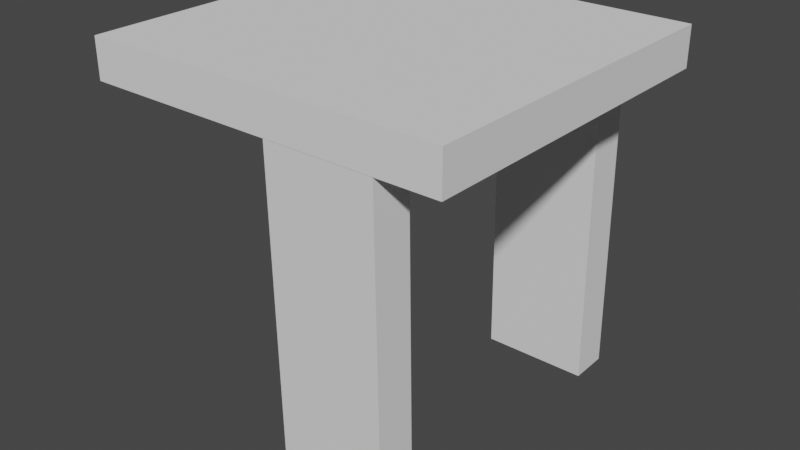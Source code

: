 # Source: ponte_parte_longa_.blend  (saved by Blender 3.1.7; exported with 4.5.12 LTS)
import bpy
from mathutils import Matrix  # noqa: F401  (used for matrix-valued properties, if any)

bpy.ops.wm.read_factory_settings(use_empty=True)
scene = bpy.context.scene
scene.name = 'Scene'

# ---- collections
col_collection = bpy.data.collections.new('Collection'); scene.collection.children.link(col_collection)

# ---- world
world_world = bpy.data.worlds.new('World'); scene.world = world_world
world_world.use_nodes = True; world_world.node_tree.nodes.clear()
_N = world_world.node_tree.nodes; _L = world_world.node_tree.links
n0 = _N.new('ShaderNodeOutputWorld'); n0.name = 'World Output'; n0.location = (300, 300)
n1 = _N.new('ShaderNodeBackground'); n1.name = 'Background'; n1.location = (10, 300)
n1.inputs[0].default_value = (0.05088, 0.05088, 0.05088, 1.0)
_L.new(n1.outputs[0], n0.inputs[0])
n0.is_active_output = True
world_world.color = (0.05088, 0.05088, 0.05088)
world_world.use_sun_shadow = False
world_world.sun_shadow_jitter_overblur = 0.0

# ---- meshes
me_cube_001 = bpy.data.meshes.new('Cube.001')
me_cube_001.from_pydata([(-4.388, -3.147, -0.3469), (-4.388, -3.147, 0.3469), (-4.388, 2.891, -0.3469), (-4.388, 2.891, 0.3469), (1.983, -3.147, -0.3469), (1.983, -3.147, 0.3469), (1.983, 2.891, -0.3469), (1.983, 2.891, 0.3469)], [], [(0, 1, 3, 2), (2, 3, 7, 6), (6, 7, 5, 4), (4, 5, 1, 0), (2, 6, 4, 0), (7, 3, 1, 5)])
_uv = me_cube_001.uv_layers.new(name='UVMap')
_uv.uv.foreach_set('vector', [0.375, 0.0, 0.625, 0.0, 0.625, 0.25, 0.375, 0.25, 0.375, 0.25, 0.625, 0.25, 0.625, 0.5, 0.375, 0.5, 0.375, 0.5, 0.625, 0.5, 0.625, 0.75, 0.375, 0.75, 0.375, 0.75, 0.625, 0.75, 0.625, 1.0, 0.375, 1.0, 0.125, 0.5, 0.375, 0.5, 0.375, 0.75, 0.125, 0.75, 0.625, 0.5, 0.875, 0.5, 0.875, 0.75, 0.625, 0.75])
me_cube_001.use_remesh_fix_poles = True
me_cube_001.use_remesh_preserve_attributes = False
me_cube_001.update()
me_cube_002 = bpy.data.meshes.new('Cube.002')
me_cube_002.from_pydata([(-1.983, -2.891, -0.3469), (-1.983, -2.891, 0.3469), (-1.983, 2.891, -0.3469), (-1.983, 2.891, 0.3469), (1.983, -2.891, -0.3469), (1.983, -2.891, 0.3469), (1.983, 2.891, -0.3469), (1.983, 2.891, 0.3469)], [], [(0, 1, 3, 2), (2, 3, 7, 6), (6, 7, 5, 4), (4, 5, 1, 0), (2, 6, 4, 0), (7, 3, 1, 5)])
_uv = me_cube_002.uv_layers.new(name='UVMap')
_uv.uv.foreach_set('vector', [0.375, 0.0, 0.625, 0.0, 0.625, 0.25, 0.375, 0.25, 0.375, 0.25, 0.625, 0.25, 0.625, 0.5, 0.375, 0.5, 0.375, 0.5, 0.625, 0.5, 0.625, 0.75, 0.375, 0.75, 0.375, 0.75, 0.625, 0.75, 0.625, 1.0, 0.375, 1.0, 0.125, 0.5, 0.375, 0.5, 0.375, 0.75, 0.125, 0.75, 0.625, 0.5, 0.875, 0.5, 0.875, 0.75, 0.625, 0.75])
me_cube_002.use_remesh_fix_poles = True
me_cube_002.use_remesh_preserve_attributes = False
me_cube_002.update()
me_cube_003 = bpy.data.meshes.new('Cube.003')
me_cube_003.from_pydata([(-1.983, -2.891, -0.3469), (-1.983, -2.891, 0.3469), (-1.983, 2.891, -0.3469), (-1.983, 2.891, 0.3469), (1.983, -2.891, -0.3469), (1.983, -2.891, 0.3469), (1.983, 2.891, -0.3469), (1.983, 2.891, 0.3469)], [], [(0, 1, 3, 2), (2, 3, 7, 6), (6, 7, 5, 4), (4, 5, 1, 0), (2, 6, 4, 0), (7, 3, 1, 5)])
_uv = me_cube_003.uv_layers.new(name='UVMap')
_uv.uv.foreach_set('vector', [0.375, 0.0, 0.625, 0.0, 0.625, 0.25, 0.375, 0.25, 0.375, 0.25, 0.625, 0.25, 0.625, 0.5, 0.375, 0.5, 0.375, 0.5, 0.625, 0.5, 0.625, 0.75, 0.375, 0.75, 0.375, 0.75, 0.625, 0.75, 0.625, 1.0, 0.375, 1.0, 0.125, 0.5, 0.375, 0.5, 0.375, 0.75, 0.125, 0.75, 0.625, 0.5, 0.875, 0.5, 0.875, 0.75, 0.625, 0.75])
me_cube_003.use_remesh_fix_poles = True
me_cube_003.use_remesh_preserve_attributes = False
me_cube_003.update()

# ---- objects
ob_cube = bpy.data.objects.new('Cube', me_cube_001)
ob_cube_001 = bpy.data.objects.new('Cube.001', me_cube_002)
ob_cube_002 = bpy.data.objects.new('Cube.002', me_cube_003)

# ---- transforms, parenting, visibility, modifiers, constraints
ob_cube.location = (0.06049, 1.244, 6.112)
ob_cube_001.location = (0.03843, -1.501, 2.905)
ob_cube_001.rotation_euler = (1.588, -0.0, 0.0)
ob_cube_001.scale = (0.4777, 1.0, 1.0)
ob_cube_002.location = (0.0462, 3.842, 2.87)
ob_cube_002.rotation_euler = (1.588, -0.0, 0.0)
ob_cube_002.scale = (0.4777, 1.0, 1.0)

# ---- collection membership
col_collection.objects.link(ob_cube)
col_collection.objects.link(ob_cube_001)
col_collection.objects.link(ob_cube_002)

# ---- scene / render settings (as saved in the file)
scene.frame_start = 1; scene.frame_end = 250; scene.frame_set(1)
scene.render.engine = 'BLENDER_EEVEE_NEXT'
scene.cycles.sampling_pattern = 'TABULATED_SOBOL'
scene.cycles.use_light_tree = False
scene.view_settings.view_transform = 'Filmic'
bpy.context.view_layer.update()

# ---- added for rendering (the .blend has no active camera and no usable light): camera, sun
cam_auto = bpy.data.cameras.new('AutoCamera')
cam_auto.lens = 50.0
cam_auto.sensor_width = 36.0
cam_auto.clip_end = 1000.0
ob_auto_camera = bpy.data.objects.new('AutoCamera', cam_auto)
scene.collection.objects.link(ob_auto_camera)
ob_auto_camera.location = (9.00949, -11.0131, 11.3366)
ob_auto_camera.rotation_euler = (1.09748, -7.21219e-08, 0.694738)
scene.camera = ob_auto_camera
light_auto_sun = bpy.data.lights.new('AutoSun', 'SUN')
light_auto_sun.energy = 3.0
light_auto_sun.angle = 0.0523599
ob_auto_sun = bpy.data.objects.new('AutoSun', light_auto_sun)
scene.collection.objects.link(ob_auto_sun)
ob_auto_sun.rotation_euler = (0.872665, 0.174533, 0.523599)
bpy.context.view_layer.update()
